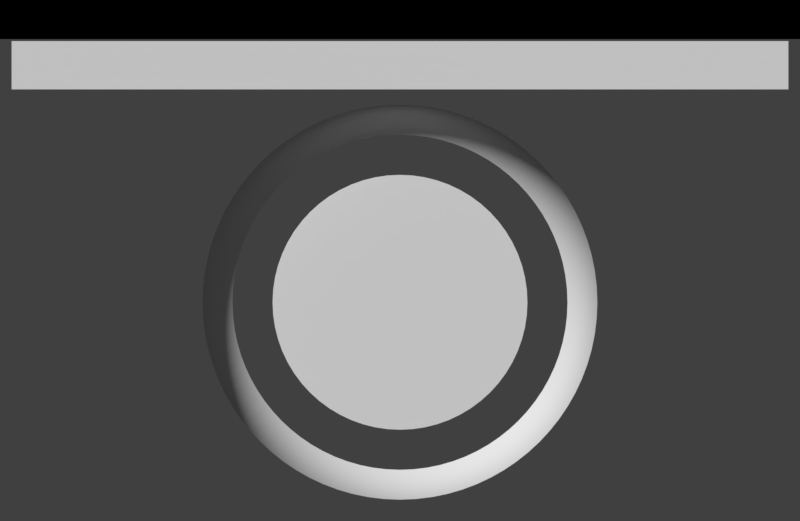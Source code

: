 # Source: fruit-catcher-idle.rendernormal.blend  (saved by Blender 2.79.0; exported with 4.5.12 LTS)
import bpy
from mathutils import Matrix  # noqa: F401  (used for matrix-valued properties, if any)

bpy.ops.wm.read_factory_settings(use_empty=True)
scene = bpy.context.scene
scene.name = 'catcher-idle'

# ---- collections
col_collection_1 = bpy.data.collections.new('Collection 1'); scene.collection.children.link(col_collection_1)
col_collection_2 = bpy.data.collections.new('Collection 2'); scene.collection.children.link(col_collection_2)

# ---- materials (node trees are filled in below, after node groups)
mat_sliderborderpurple_ish = bpy.data.materials.new('sliderborderpurple-ish')
mat_white = bpy.data.materials.new('white')
mat_holdout = bpy.data.materials.new('holdout')
mat_holdout.alpha_threshold = 0.0
mat_holdout.roughness = 0.5

# ---- material node trees
mat_holdout.use_nodes = True; mat_holdout.node_tree.nodes.clear()
_N = mat_holdout.node_tree.nodes; _L = mat_holdout.node_tree.links
n0 = _N.new('ShaderNodeOutputMaterial'); n0.name = 'Material Output'; n0.location = (300, 300)
n1 = _N.new('ShaderNodeHoldout'); n1.name = 'Holdout'; n1.location = (10, 300)
_L.new(n1.outputs[0], n0.inputs[0])
n0.is_active_output = True

# ---- world
world_world_010 = bpy.data.worlds.new('World.010'); scene.world = world_world_010
world_world_010.color = (0.05088, 0.05088, 0.05088)
world_world_010.use_sun_shadow = False
world_world_010.sun_shadow_jitter_overblur = 0.0
world_world_010.cycles.sampling_method = 'MANUAL'

# ---- cameras
cam_camera_041 = bpy.data.cameras.new('Camera.041')
cam_camera_041.type = 'ORTHO'
cam_camera_041.clip_end = 100.0
cam_camera_041.lens = 35.0
cam_camera_041.sensor_width = 32.0
cam_camera_041.sensor_height = 18.0
cam_camera_041.ortho_scale = 1.3
cam_camera_041.dof.focus_distance = 0.0

# ---- meshes
me_circle_001 = bpy.data.meshes.new('Circle.001')
me_circle_001.from_pydata([(1.22e-07, 0.06335, 0.0), (-0.00621, 0.06305, 0.0), (-0.01236, 0.06214, 0.0), (-0.01839, 0.06062, 0.0), (-0.02424, 0.05853, 0.0), (-0.02986, 0.05587, 0.0), (-0.0352, 0.05268, 0.0), (-0.04019, 0.04897, 0.0), (-0.0448, 0.0448, 0.0), (-0.04897, 0.04019, 0.0), (-0.05268, 0.0352, 0.0), (-0.05587, 0.02986, 0.0), (-0.05853, 0.02424, 0.0), (-0.06062, 0.01839, 0.0), (-0.06214, 0.01236, 0.0), (-0.06305, 0.00621, 0.0), (-0.06335, -6.248e-08, 0.0), (-0.06305, -0.00621, 0.0), (-0.06214, -0.01236, 0.0), (-0.06062, -0.01839, 0.0), (-0.05853, -0.02424, 0.0), (-0.05587, -0.02986, 0.0), (-0.05268, -0.0352, 0.0), (-0.04897, -0.04019, 0.0), (-0.0448, -0.0448, 0.0), (-0.04019, -0.04897, 0.0), (-0.0352, -0.05268, 0.0), (-0.02986, -0.05587, 0.0), (-0.02424, -0.05853, 0.0), (-0.01839, -0.06062, 0.0), (-0.01236, -0.06214, 0.0), (-0.006209, -0.06305, 0.0), (1.728e-07, -0.06335, 0.0), (0.00621, -0.06305, 0.0), (0.01236, -0.06214, 0.0), (0.01839, -0.06062, 0.0), (0.02424, -0.05853, 0.0), (0.02986, -0.05587, 0.0), (0.0352, -0.05268, 0.0), (0.04019, -0.04897, 0.0), (0.0448, -0.0448, 0.0), (0.04897, -0.04019, 0.0), (0.05268, -0.0352, 0.0), (0.05587, -0.02986, 0.0), (0.05853, -0.02424, 0.0), (0.06062, -0.01839, 0.0), (0.06214, -0.01236, 0.0), (0.06305, -0.00621, 0.0), (0.06335, -8.161e-08, 0.0), (0.06305, 0.00621, 0.0), (0.06214, 0.01236, 0.0), (0.06062, 0.01839, 0.0), (0.05853, 0.02424, 0.0), (0.05587, 0.02986, 0.0), (0.05268, 0.0352, 0.0), (0.04897, 0.04019, 0.0), (0.0448, 0.0448, 0.0), (0.04019, 0.04897, 0.0), (0.0352, 0.05268, 0.0), (0.02986, 0.05587, 0.0), (0.02424, 0.05853, 0.0), (0.01839, 0.06062, 0.0), (0.01236, 0.06214, 0.0), (0.00621, 0.06305, 0.0)], [], [(1, 2, 3, 4, 5, 6, 7, 8, 9, 10, 11, 12, 13, 14, 15, 16, 17, 18, 19, 20, 21, 22, 23, 24, 25, 26, 27, 28, 29, 30, 31, 32, 33, 34, 35, 36, 37, 38, 39, 40, 41, 42, 43, 44, 45, 46, 47, 48, 49, 50, 51, 52, 53, 54, 55, 56, 57, 58, 59, 60, 61, 62, 63, 0)])
me_circle_001.materials.append(mat_sliderborderpurple_ish)
me_circle_001.use_remesh_preserve_volume = False
me_circle_001.use_remesh_preserve_attributes = False
me_circle_001.use_mirror_vertex_groups = False
me_circle_001.update()
me_plane = bpy.data.meshes.new('Plane')
me_plane.from_pydata([(-1.0, -1.0, 0.0), (1.0, -1.0, 0.0), (-1.0, 1.0, 0.0), (1.0, 1.0, 0.0)], [], [(0, 1, 3, 2)])
me_plane.materials.append(mat_white)
me_plane.use_remesh_preserve_volume = False
me_plane.use_remesh_preserve_attributes = False
me_plane.use_mirror_vertex_groups = False
me_plane.update()
me_plane_002 = bpy.data.meshes.new('Plane.002')
me_plane_002.from_pydata([(-1.0, -1.0, 0.0), (1.0, -1.0, 0.0), (-1.0, 1.0, 0.0), (1.0, 1.0, 0.0)], [], [(0, 1, 3, 2)])
me_plane_002.materials.append(mat_holdout)
me_plane_002.use_remesh_preserve_volume = False
me_plane_002.use_remesh_preserve_attributes = False
me_plane_002.use_mirror_vertex_groups = False
me_plane_002.update()

# ---- curves / text
cu_beziercircle = bpy.data.curves.new('BezierCircle', 'CURVE')
cu_beziercircle.dimensions = '3D'
_sp = cu_beziercircle.splines.new('BEZIER'); _sp.bezier_points.add(3)
_sp.bezier_points.foreach_set('co', [-1.0, 0.0, 0.0, 0.0, 1.0, 0.0, 1.0, 0.0, 0.0, 0.0, -1.0, 0.0])
_sp.bezier_points.foreach_set('handle_left', [-1.0, -0.5521, 0.0, -0.5521, 1.0, 0.0, 1.0, 0.5521, 0.0, 0.5521, -1.0, 0.0])
_sp.bezier_points.foreach_set('handle_right', [-1.0, 0.5521, 0.0, 0.5521, 1.0, 0.0, 1.0, -0.5521, 0.0, -0.5521, -1.0, 0.0])
for _p, _l, _r in zip(_sp.bezier_points, ['AUTO', 'AUTO', 'AUTO', 'AUTO'], ['AUTO', 'AUTO', 'AUTO', 'AUTO']): _p.handle_left_type = _l; _p.handle_right_type = _r
_sp.order_u = 0
_sp.order_v = 0
_sp.resolution_u = 20
_sp.use_cyclic_u = True
cu_beziercircle.materials.append(mat_white)
cu_beziercircle.use_path = True
cu_beziercircle.use_path_clamp = True
cu_beziercircle.bevel_resolution = 0
cu_beziercircle.bevel_depth = 0.1783
cu_beziercircle.resolution_u = 20
cu_beziercircle.fill_mode = 'HALF'

# ---- objects
ob_cam_hitcircle_010 = bpy.data.objects.new('cam-hitcircle.010', cam_camera_041)
ob_circle = bpy.data.objects.new('Circle', me_circle_001)
ob_beziercircle = bpy.data.objects.new('BezierCircle', cu_beziercircle)
ob_plane = bpy.data.objects.new('Plane', me_plane)
ob_16line_holdout = bpy.data.objects.new('16line-holdout', me_plane_002)

# ---- transforms, parenting, visibility, modifiers, constraints
ob_cam_hitcircle_010.location = (0.0, 0.0, 5.0)
ob_cam_hitcircle_010.lock_rotations_4d = False
ob_cam_hitcircle_010.empty_display_type = 'ARROWS'
ob_cam_hitcircle_010.color = (0.0, 0.0, 0.0, 0.0)
ob_cam_hitcircle_010.display_type = 'WIRE'
ob_cam_hitcircle_010.lineart.crease_threshold = 0.0
ob_circle.location = (0.0, -0.06791, 0.0)
ob_circle.scale = (3.269, 3.269, 3.479)
ob_circle.lineart.crease_threshold = 0.0
ob_beziercircle.location = (0.0, -0.06791, 0.0)
ob_beziercircle.scale = (0.2722, 0.2722, 0.2722)
ob_beziercircle.lineart.crease_threshold = 0.0
ob_plane.location = (0.0, 0.3173, 0.0)
ob_plane.scale = (0.6311, 0.03919, 0.2128)
ob_plane.lineart.crease_threshold = 0.0
ob_16line_holdout.parent = ob_cam_hitcircle_010
ob_16line_holdout.matrix_parent_inverse = Matrix(((1.0, 0.0, 0.0, -0.0), (0.0, 1.0, 0.0, -0.0), (0.0, 0.0, 1.0, -5.0), (0.0, 0.0, 0.0, 1.0)))
ob_16line_holdout.location = (0.0, 0.7448, 4.134)
ob_16line_holdout.scale = (1.0, 0.3851, 1.0)
ob_16line_holdout.lineart.crease_threshold = 0.0

# ---- collection membership
col_collection_1.objects.link(ob_cam_hitcircle_010)
col_collection_2.objects.link(ob_circle)
col_collection_2.objects.link(ob_beziercircle)
col_collection_2.objects.link(ob_plane)
col_collection_2.objects.link(ob_16line_holdout)

# ---- scene / render settings (as saved in the file)
scene.camera = ob_cam_hitcircle_010
scene.frame_start = 0; scene.frame_end = 40; scene.frame_set(40)
scene.render.engine = 'CYCLES'
scene.render.image_settings.compression = 70
scene.render.resolution_x = 614
scene.render.resolution_y = 400
scene.render.fps = 30
scene.render.dither_intensity = 0.0
scene.render.film_transparent = True
scene.render.use_motion_blur = True
scene.render.use_border = True
scene.render.use_overwrite = False
scene.cycles.use_denoising = False
scene.cycles.samples = 9
scene.cycles.sampling_pattern = 'TABULATED_SOBOL'
scene.cycles.light_sampling_threshold = 0.0
scene.cycles.use_adaptive_sampling = False
scene.cycles.use_light_tree = False
scene.cycles.blur_glossy = 0.0
scene.cycles.max_bounces = 6
scene.cycles.diffuse_bounces = 6
scene.cycles.glossy_bounces = 6
scene.cycles.transmission_bounces = 6
scene.cycles.volume_bounces = 6
scene.cycles.transparent_max_bounces = 6
scene.cycles.sample_clamp_indirect = 0.0
scene.view_settings.view_transform = 'Standard'
bpy.context.view_layer.update()

# ---- added for rendering (the .blend has no usable light): sun
light_auto_sun = bpy.data.lights.new('AutoSun', 'SUN')
light_auto_sun.energy = 3.0
light_auto_sun.angle = 0.0523599
ob_auto_sun = bpy.data.objects.new('AutoSun', light_auto_sun)
scene.collection.objects.link(ob_auto_sun)
ob_auto_sun.rotation_euler = (0.872665, 0.174533, 0.523599)
bpy.context.view_layer.update()
